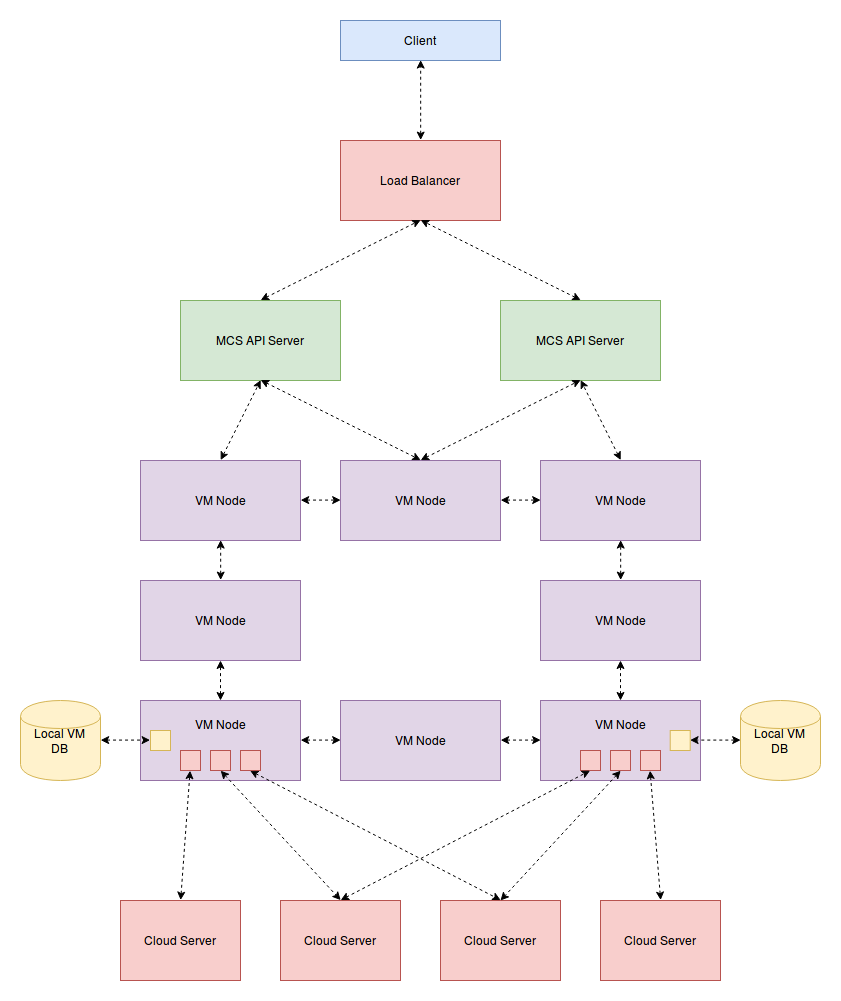

The diagram above was exported from draw.io. Its source (the exported page's mxGraphModel, read from the mxfile embedded in the PNG):
<mxGraphModel dx="1881" dy="511" grid="1" gridSize="10" guides="1" tooltips="1" connect="1" arrows="1" fold="1" page="1" pageScale="1" pageWidth="850" pageHeight="1100" background="#ffffff" math="0" shadow="0">
  <root>
    <mxCell id="0" />
    <mxCell id="1" parent="0" />
    <mxCell id="2" value="Client" style="whiteSpace=wrap;html=1;fillColor=#dae8fc;strokeColor=#6c8ebf;" vertex="1" parent="1">
      <mxGeometry x="280" width="160" height="40" as="geometry" />
    </mxCell>
    <mxCell id="3" value="Load Balancer" style="whiteSpace=wrap;html=1;fillColor=#f8cecc;strokeColor=#b85450;" vertex="1" parent="1">
      <mxGeometry x="280" y="120" width="160" height="80" as="geometry" />
    </mxCell>
    <mxCell id="4" value="" style="endArrow=classic;startArrow=classic;html=1;dashed=1;entryX=0.5;entryY=1;exitX=0.5;exitY=0;" edge="1" source="3" target="2" parent="1">
      <mxGeometry width="50" height="50" relative="1" as="geometry">
        <mxPoint x="270" y="180" as="sourcePoint" />
        <mxPoint x="320" y="130" as="targetPoint" />
      </mxGeometry>
    </mxCell>
    <mxCell id="5" value="MCS API Server" style="whiteSpace=wrap;html=1;fillColor=#d5e8d4;strokeColor=#82b366;" vertex="1" parent="1">
      <mxGeometry x="120" y="280" width="160" height="80" as="geometry" />
    </mxCell>
    <mxCell id="6" value="" style="endArrow=classic;startArrow=classic;html=1;dashed=1;entryX=0.5;entryY=1;exitX=0.5;exitY=0;" edge="1" source="5" target="3" parent="1">
      <mxGeometry width="50" height="50" relative="1" as="geometry">
        <mxPoint x="210" y="300" as="sourcePoint" />
        <mxPoint x="260" y="250" as="targetPoint" />
      </mxGeometry>
    </mxCell>
    <mxCell id="7" value="MCS API Server" style="whiteSpace=wrap;html=1;fillColor=#d5e8d4;strokeColor=#82b366;" vertex="1" parent="1">
      <mxGeometry x="440" y="280" width="160" height="80" as="geometry" />
    </mxCell>
    <mxCell id="8" value="" style="endArrow=classic;startArrow=classic;html=1;dashed=1;entryX=0.5;entryY=1;exitX=0.5;exitY=0;" edge="1" source="7" target="3" parent="1">
      <mxGeometry width="50" height="50" relative="1" as="geometry">
        <mxPoint x="320" y="360" as="sourcePoint" />
        <mxPoint x="370" y="310" as="targetPoint" />
      </mxGeometry>
    </mxCell>
    <mxCell id="9" value="&lt;font style=&quot;font-size: 12px;&quot;&gt;VM Node&lt;/font&gt;" style="whiteSpace=wrap;html=1;fillColor=#e1d5e7;strokeColor=#9673a6;fontSize=12;" vertex="1" parent="1">
      <mxGeometry x="80" y="440" width="160" height="80" as="geometry" />
    </mxCell>
    <mxCell id="10" value="&lt;font style=&quot;font-size: 12px;&quot;&gt;VM Node&lt;/font&gt;" style="whiteSpace=wrap;html=1;fillColor=#e1d5e7;strokeColor=#9673a6;fontSize=12;" vertex="1" parent="1">
      <mxGeometry x="280" y="440" width="160" height="80" as="geometry" />
    </mxCell>
    <mxCell id="11" value="" style="endArrow=classic;startArrow=classic;html=1;dashed=1;entryX=0;entryY=0.5;exitX=1;exitY=0.5;" edge="1" source="9" target="10" parent="1">
      <mxGeometry width="50" height="50" relative="1" as="geometry">
        <mxPoint x="140" y="580" as="sourcePoint" />
        <mxPoint x="190" y="530" as="targetPoint" />
      </mxGeometry>
    </mxCell>
    <mxCell id="12" value="VM Node" style="whiteSpace=wrap;html=1;fillColor=#e1d5e7;strokeColor=#9673a6;fontSize=12;verticalAlign=top;spacingTop=10;" vertex="1" parent="1">
      <mxGeometry x="80" y="680" width="160" height="80" as="geometry" />
    </mxCell>
    <mxCell id="13" value="VM Node" style="whiteSpace=wrap;html=1;fillColor=#e1d5e7;strokeColor=#9673a6;fontSize=12;" vertex="1" parent="1">
      <mxGeometry x="280" y="680" width="160" height="80" as="geometry" />
    </mxCell>
    <mxCell id="14" value="" style="endArrow=classic;startArrow=classic;html=1;dashed=1;entryX=0;entryY=0.5;exitX=1;exitY=0.5;" edge="1" source="12" target="13" parent="1">
      <mxGeometry width="50" height="50" relative="1" as="geometry">
        <mxPoint x="140" y="820" as="sourcePoint" />
        <mxPoint x="190" y="770" as="targetPoint" />
      </mxGeometry>
    </mxCell>
    <mxCell id="15" value="&lt;font style=&quot;font-size: 12px;&quot;&gt;VM Node&lt;/font&gt;" style="whiteSpace=wrap;html=1;fillColor=#e1d5e7;strokeColor=#9673a6;fontSize=12;" vertex="1" parent="1">
      <mxGeometry x="80" y="560" width="160" height="80" as="geometry" />
    </mxCell>
    <mxCell id="16" value="" style="endArrow=classic;startArrow=classic;html=1;dashed=1;entryX=0.5;entryY=1;exitX=0.5;exitY=0;" edge="1" source="15" target="9" parent="1">
      <mxGeometry width="50" height="50" relative="1" as="geometry">
        <mxPoint x="150" y="610" as="sourcePoint" />
        <mxPoint x="200" y="560" as="targetPoint" />
      </mxGeometry>
    </mxCell>
    <mxCell id="17" value="VM Node" style="whiteSpace=wrap;html=1;fillColor=#e1d5e7;strokeColor=#9673a6;fontSize=12;" vertex="1" parent="1">
      <mxGeometry x="480" y="440" width="160" height="80" as="geometry" />
    </mxCell>
    <mxCell id="18" value="VM Node" style="whiteSpace=wrap;html=1;fillColor=#e1d5e7;strokeColor=#9673a6;fontSize=12;" vertex="1" parent="1">
      <mxGeometry x="480" y="560" width="160" height="80" as="geometry" />
    </mxCell>
    <mxCell id="19" value="" style="endArrow=classic;startArrow=classic;html=1;dashed=1;entryX=0;entryY=0.5;exitX=1;exitY=0.5;" edge="1" source="10" target="17" parent="1">
      <mxGeometry width="50" height="50" relative="1" as="geometry">
        <mxPoint x="249.58823529411757" y="509.58823529411757" as="sourcePoint" />
        <mxPoint x="309.5882352941178" y="509.58823529411757" as="targetPoint" />
      </mxGeometry>
    </mxCell>
    <mxCell id="20" value="VM Node" style="whiteSpace=wrap;html=1;fillColor=#e1d5e7;strokeColor=#9673a6;verticalAlign=top;spacingTop=10;" vertex="1" parent="1">
      <mxGeometry x="480" y="680" width="160" height="80" as="geometry" />
    </mxCell>
    <mxCell id="21" value="" style="endArrow=classic;startArrow=classic;html=1;dashed=1;entryX=0;entryY=0.5;exitX=1;exitY=0.5;" edge="1" source="13" target="20" parent="1">
      <mxGeometry width="50" height="50" relative="1" as="geometry">
        <mxPoint x="440" y="719" as="sourcePoint" />
        <mxPoint x="480" y="719" as="targetPoint" />
      </mxGeometry>
    </mxCell>
    <mxCell id="22" value="" style="endArrow=classic;startArrow=classic;html=1;dashed=1;entryX=0.5;entryY=1;exitX=0.5;exitY=0;" edge="1" source="18" target="17" parent="1">
      <mxGeometry width="50" height="50" relative="1" as="geometry">
        <mxPoint x="430" y="510" as="sourcePoint" />
        <mxPoint x="490" y="510" as="targetPoint" />
      </mxGeometry>
    </mxCell>
    <mxCell id="23" value="" style="endArrow=classic;startArrow=classic;html=1;dashed=1;entryX=0.5;entryY=1;exitX=0.5;exitY=0;" edge="1" parent="1">
      <mxGeometry width="50" height="50" relative="1" as="geometry">
        <mxPoint x="560" y="680" as="sourcePoint" />
        <mxPoint x="560" y="640" as="targetPoint" />
      </mxGeometry>
    </mxCell>
    <mxCell id="24" value="" style="endArrow=classic;startArrow=classic;html=1;dashed=1;entryX=0.5;entryY=1;exitX=0.5;exitY=0;" edge="1" parent="1">
      <mxGeometry width="50" height="50" relative="1" as="geometry">
        <mxPoint x="160" y="680" as="sourcePoint" />
        <mxPoint x="160" y="640" as="targetPoint" />
      </mxGeometry>
    </mxCell>
    <mxCell id="25" value="" style="endArrow=classic;startArrow=classic;html=1;dashed=1;entryX=0.5;entryY=1;exitX=0.5;exitY=0;" edge="1" source="9" target="5" parent="1">
      <mxGeometry width="50" height="50" relative="1" as="geometry">
        <mxPoint x="-10" y="460" as="sourcePoint" />
        <mxPoint x="40" y="410" as="targetPoint" />
      </mxGeometry>
    </mxCell>
    <mxCell id="26" value="" style="endArrow=classic;startArrow=classic;html=1;dashed=1;entryX=0.5;entryY=0;exitX=0.5;exitY=1;" edge="1" source="5" target="10" parent="1">
      <mxGeometry width="50" height="50" relative="1" as="geometry">
        <mxPoint x="189.58823529411757" y="489.58823529411757" as="sourcePoint" />
        <mxPoint x="215.47058823529414" y="409.5882352941177" as="targetPoint" />
      </mxGeometry>
    </mxCell>
    <mxCell id="27" value="" style="endArrow=classic;startArrow=classic;html=1;dashed=1;entryX=0.5;entryY=1;exitX=0.5;exitY=0;" edge="1" source="10" target="7" parent="1">
      <mxGeometry width="50" height="50" relative="1" as="geometry">
        <mxPoint x="359.58823529411757" y="479.58823529411757" as="sourcePoint" />
        <mxPoint x="385.47058823529414" y="399.5882352941177" as="targetPoint" />
      </mxGeometry>
    </mxCell>
    <mxCell id="28" value="" style="endArrow=classic;startArrow=classic;html=1;dashed=1;entryX=0.5;entryY=1;exitX=0.5;exitY=0;" edge="1" source="17" target="7" parent="1">
      <mxGeometry width="50" height="50" relative="1" as="geometry">
        <mxPoint x="209.58823529411757" y="509.58823529411757" as="sourcePoint" />
        <mxPoint x="235.47058823529414" y="429.5882352941177" as="targetPoint" />
      </mxGeometry>
    </mxCell>
    <mxCell id="29" value="" style="whiteSpace=wrap;html=1;fillColor=#f8cecc;strokeColor=#b85450;" vertex="1" parent="1">
      <mxGeometry x="520" y="730" width="20" height="20" as="geometry" />
    </mxCell>
    <mxCell id="30" value="" style="whiteSpace=wrap;html=1;fillColor=#f8cecc;strokeColor=#b85450;" vertex="1" parent="1">
      <mxGeometry x="550" y="730" width="20" height="20" as="geometry" />
    </mxCell>
    <mxCell id="31" value="" style="whiteSpace=wrap;html=1;fillColor=#f8cecc;strokeColor=#b85450;" vertex="1" parent="1">
      <mxGeometry x="580" y="730" width="20" height="20" as="geometry" />
    </mxCell>
    <mxCell id="32" value="Cloud Server" style="whiteSpace=wrap;html=1;labelBackgroundColor=none;fontSize=12;fillColor=#f8cecc;strokeColor=#b85450;" vertex="1" parent="1">
      <mxGeometry x="540" y="880" width="120" height="80" as="geometry" />
    </mxCell>
    <mxCell id="33" value="Cloud Server" style="whiteSpace=wrap;html=1;labelBackgroundColor=none;fontSize=12;fillColor=#f8cecc;strokeColor=#b85450;" vertex="1" parent="1">
      <mxGeometry x="380" y="880" width="120" height="80" as="geometry" />
    </mxCell>
    <mxCell id="34" value="Cloud Server" style="whiteSpace=wrap;html=1;labelBackgroundColor=none;fontSize=12;fillColor=#f8cecc;strokeColor=#b85450;" vertex="1" parent="1">
      <mxGeometry x="60" y="880" width="120" height="80" as="geometry" />
    </mxCell>
    <mxCell id="35" value="Cloud Server" style="whiteSpace=wrap;html=1;labelBackgroundColor=none;fontSize=12;fillColor=#f8cecc;strokeColor=#b85450;" vertex="1" parent="1">
      <mxGeometry x="220" y="880" width="120" height="80" as="geometry" />
    </mxCell>
    <mxCell id="36" value="" style="endArrow=classic;startArrow=classic;html=1;dashed=1;fontSize=12;entryX=0.5;entryY=1;exitX=0.5;exitY=0;" edge="1" source="34" target="42" parent="1">
      <mxGeometry width="50" height="50" relative="1" as="geometry">
        <mxPoint x="80" y="850" as="sourcePoint" />
        <mxPoint x="130" y="800" as="targetPoint" />
      </mxGeometry>
    </mxCell>
    <mxCell id="37" value="" style="endArrow=classic;startArrow=classic;html=1;dashed=1;fontSize=12;entryX=0.5;entryY=0;exitX=0.5;exitY=1;" edge="1" source="43" target="35" parent="1">
      <mxGeometry width="50" height="50" relative="1" as="geometry">
        <mxPoint x="130.1379310344828" y="889.7586206896551" as="sourcePoint" />
        <mxPoint x="170.1379310344828" y="769.7586206896551" as="targetPoint" />
      </mxGeometry>
    </mxCell>
    <mxCell id="38" value="" style="endArrow=classic;startArrow=classic;html=1;dashed=1;fontSize=12;entryX=0.5;entryY=0;exitX=0.5;exitY=1;" edge="1" source="44" target="33" parent="1">
      <mxGeometry width="50" height="50" relative="1" as="geometry">
        <mxPoint x="170.1379310344828" y="769.7586206896551" as="sourcePoint" />
        <mxPoint x="290.1379310344828" y="889.7586206896551" as="targetPoint" />
      </mxGeometry>
    </mxCell>
    <mxCell id="39" value="" style="endArrow=classic;startArrow=classic;html=1;dashed=1;fontSize=12;exitX=0.5;exitY=1;" edge="1" source="30" parent="1">
      <mxGeometry width="50" height="50" relative="1" as="geometry">
        <mxPoint x="170.1428571428571" y="769.8571428571429" as="sourcePoint" />
        <mxPoint x="440" y="880" as="targetPoint" />
      </mxGeometry>
    </mxCell>
    <mxCell id="40" value="" style="endArrow=classic;startArrow=classic;html=1;dashed=1;fontSize=12;entryX=0.5;entryY=0;exitX=0.5;exitY=1;" edge="1" source="31" target="32" parent="1">
      <mxGeometry width="50" height="50" relative="1" as="geometry">
        <mxPoint x="170" y="770" as="sourcePoint" />
        <mxPoint x="450" y="890" as="targetPoint" />
      </mxGeometry>
    </mxCell>
    <mxCell id="41" value="" style="endArrow=classic;startArrow=classic;html=1;dashed=1;fontSize=12;entryX=0.5;entryY=1;exitX=0.5;exitY=0;" edge="1" source="35" target="29" parent="1">
      <mxGeometry width="50" height="50" relative="1" as="geometry">
        <mxPoint x="170" y="770" as="sourcePoint" />
        <mxPoint x="450" y="890" as="targetPoint" />
      </mxGeometry>
    </mxCell>
    <mxCell id="42" value="" style="whiteSpace=wrap;html=1;fillColor=#f8cecc;strokeColor=#b85450;" vertex="1" parent="1">
      <mxGeometry x="120" y="730" width="20" height="20" as="geometry" />
    </mxCell>
    <mxCell id="43" value="" style="whiteSpace=wrap;html=1;fillColor=#f8cecc;strokeColor=#b85450;" vertex="1" parent="1">
      <mxGeometry x="150" y="730" width="20" height="20" as="geometry" />
    </mxCell>
    <mxCell id="44" value="" style="whiteSpace=wrap;html=1;fillColor=#f8cecc;strokeColor=#b85450;" vertex="1" parent="1">
      <mxGeometry x="180" y="730" width="20" height="20" as="geometry" />
    </mxCell>
    <mxCell id="45" value="Local VM&lt;br&gt;DB" style="shape=cylinder;whiteSpace=wrap;html=1;labelBackgroundColor=none;fontSize=12;fillColor=#fff2cc;strokeColor=#d6b656;" vertex="1" parent="1">
      <mxGeometry x="-40" y="680" width="80" height="80" as="geometry" />
    </mxCell>
    <mxCell id="46" value="" style="endArrow=classic;startArrow=classic;html=1;dashed=1;fontSize=12;entryX=0;entryY=0.5;exitX=1;exitY=0.5;" edge="1" parent="1" source="45" target="48">
      <mxGeometry width="50" height="50" relative="1" as="geometry">
        <mxPoint x="-10" y="810" as="sourcePoint" />
        <mxPoint x="40" y="760" as="targetPoint" />
      </mxGeometry>
    </mxCell>
    <mxCell id="48" value="" style="whiteSpace=wrap;html=1;fillColor=#fff2cc;strokeColor=#d6b656;" vertex="1" parent="1">
      <mxGeometry x="90" y="710" width="20" height="20" as="geometry" />
    </mxCell>
    <mxCell id="49" value="Local VM&lt;br&gt;DB" style="shape=cylinder;whiteSpace=wrap;html=1;labelBackgroundColor=none;fontSize=12;fillColor=#fff2cc;strokeColor=#d6b656;" vertex="1" parent="1">
      <mxGeometry x="680" y="680" width="80" height="80" as="geometry" />
    </mxCell>
    <mxCell id="50" value="" style="endArrow=classic;startArrow=classic;html=1;dashed=1;fontSize=12;entryX=1;entryY=0.5;exitX=0;exitY=0.5;" edge="1" source="49" target="51" parent="1">
      <mxGeometry width="50" height="50" relative="1" as="geometry">
        <mxPoint x="680" y="720" as="sourcePoint" />
        <mxPoint x="749.7142857142858" y="760" as="targetPoint" />
      </mxGeometry>
    </mxCell>
    <mxCell id="51" value="" style="whiteSpace=wrap;html=1;fillColor=#fff2cc;strokeColor=#d6b656;" vertex="1" parent="1">
      <mxGeometry x="609.7142857142858" y="710" width="20" height="20" as="geometry" />
    </mxCell>
  </root>
</mxGraphModel>